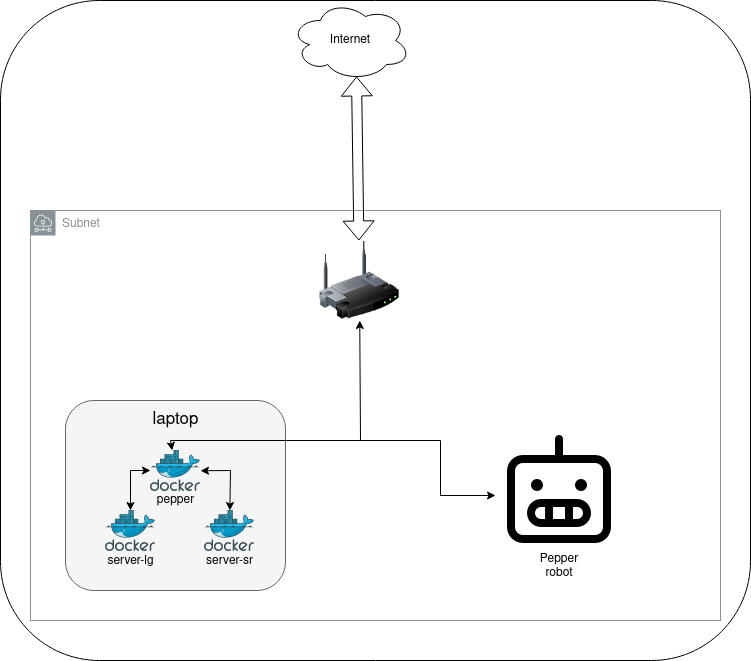

The diagram above was exported from draw.io. Its source (the exported page's mxGraphModel, read from the mxfile embedded in the PNG):
<mxGraphModel dx="711" dy="382" grid="1" gridSize="10" guides="1" tooltips="1" connect="1" arrows="1" fold="1" page="1" pageScale="1" pageWidth="827" pageHeight="1169" math="0" shadow="0">
  <root>
    <mxCell id="0" />
    <mxCell id="1" parent="0" />
    <mxCell id="nprfynvXqmJKJZyeUTw3-6" value="" style="rounded=1;whiteSpace=wrap;html=1;" parent="1" vertex="1">
      <mxGeometry x="70" y="170" width="750" height="660" as="geometry" />
    </mxCell>
    <mxCell id="4l2x-DoqK82vnINjY8bG-29" value="Subnet" style="sketch=0;outlineConnect=0;gradientColor=none;html=1;whiteSpace=wrap;fontSize=12;fontStyle=0;shape=mxgraph.aws4.group;grIcon=mxgraph.aws4.group_subnet;strokeColor=#879196;fillColor=none;verticalAlign=top;align=left;spacingLeft=30;fontColor=#879196;dashed=0;" parent="1" vertex="1">
      <mxGeometry x="100" y="380" width="690" height="410" as="geometry" />
    </mxCell>
    <mxCell id="4l2x-DoqK82vnINjY8bG-1" value="" style="rounded=1;whiteSpace=wrap;html=1;fillColor=#f5f5f5;fontColor=#333333;strokeColor=#666666;" parent="1" vertex="1">
      <mxGeometry x="135" y="570" width="220" height="190" as="geometry" />
    </mxCell>
    <mxCell id="4l2x-DoqK82vnINjY8bG-2" value="" style="sketch=0;aspect=fixed;html=1;points=[];align=center;image;fontSize=12;image=img/lib/mscae/Docker.svg;" parent="1" vertex="1">
      <mxGeometry x="274" y="680" width="50" height="41" as="geometry" />
    </mxCell>
    <mxCell id="4l2x-DoqK82vnINjY8bG-3" value="" style="sketch=0;aspect=fixed;html=1;points=[];align=center;image;fontSize=12;image=img/lib/mscae/Docker.svg;" parent="1" vertex="1">
      <mxGeometry x="175" y="680" width="50" height="41" as="geometry" />
    </mxCell>
    <mxCell id="4l2x-DoqK82vnINjY8bG-4" value="" style="sketch=0;aspect=fixed;html=1;points=[];align=center;image;fontSize=12;image=img/lib/mscae/Docker.svg;" parent="1" vertex="1">
      <mxGeometry x="220" y="620" width="50" height="41" as="geometry" />
    </mxCell>
    <mxCell id="4l2x-DoqK82vnINjY8bG-10" value="&lt;div&gt;server-sr&lt;/div&gt;" style="text;html=1;align=center;verticalAlign=middle;resizable=0;points=[];autosize=1;strokeColor=none;fillColor=none;" parent="1" vertex="1">
      <mxGeometry x="269" y="721" width="60" height="20" as="geometry" />
    </mxCell>
    <mxCell id="4l2x-DoqK82vnINjY8bG-11" value="&lt;div&gt;server-lg&lt;/div&gt;" style="text;html=1;align=center;verticalAlign=middle;resizable=0;points=[];autosize=1;strokeColor=none;fillColor=none;" parent="1" vertex="1">
      <mxGeometry x="170" y="721" width="60" height="20" as="geometry" />
    </mxCell>
    <mxCell id="4l2x-DoqK82vnINjY8bG-12" value="" style="image;html=1;image=img/lib/clip_art/networking/Wireless_Router_128x128.png;sketch=0;" parent="1" vertex="1">
      <mxGeometry x="389" y="410" width="80" height="80" as="geometry" />
    </mxCell>
    <mxCell id="4l2x-DoqK82vnINjY8bG-13" value="" style="shape=image;html=1;verticalAlign=top;verticalLabelPosition=bottom;labelBackgroundColor=#ffffff;imageAspect=0;aspect=fixed;image=https://cdn0.iconfinder.com/data/icons/phosphor-regular-vol-4/256/robot-128.png;sketch=0;" parent="1" vertex="1">
      <mxGeometry x="565" y="601" width="128" height="128" as="geometry" />
    </mxCell>
    <mxCell id="4l2x-DoqK82vnINjY8bG-14" value="&lt;div&gt;Internet&lt;/div&gt;" style="ellipse;shape=cloud;whiteSpace=wrap;html=1;sketch=0;" parent="1" vertex="1">
      <mxGeometry x="360" y="170" width="120" height="80" as="geometry" />
    </mxCell>
    <mxCell id="4l2x-DoqK82vnINjY8bG-15" value="" style="shape=flexArrow;endArrow=classic;startArrow=classic;html=1;rounded=0;entryX=0.55;entryY=0.95;entryDx=0;entryDy=0;entryPerimeter=0;" parent="1" source="4l2x-DoqK82vnINjY8bG-12" target="4l2x-DoqK82vnINjY8bG-14" edge="1">
      <mxGeometry width="100" height="100" relative="1" as="geometry">
        <mxPoint x="360" y="430" as="sourcePoint" />
        <mxPoint x="460" y="330" as="targetPoint" />
      </mxGeometry>
    </mxCell>
    <mxCell id="4l2x-DoqK82vnINjY8bG-20" value="&lt;div&gt;pepper&lt;/div&gt;" style="text;html=1;align=center;verticalAlign=middle;resizable=0;points=[];autosize=1;strokeColor=none;fillColor=none;" parent="1" vertex="1">
      <mxGeometry x="220" y="660" width="50" height="20" as="geometry" />
    </mxCell>
    <mxCell id="4l2x-DoqK82vnINjY8bG-21" value="laptop" style="text;html=1;align=center;verticalAlign=middle;resizable=0;points=[];autosize=1;strokeColor=none;fillColor=none;fontSize=17;" parent="1" vertex="1">
      <mxGeometry x="215" y="574" width="60" height="30" as="geometry" />
    </mxCell>
    <mxCell id="HdL-UbtZhVTRucIh9iB4-1" value="" style="endArrow=classic;startArrow=classic;html=1;rounded=0;" edge="1" parent="1" source="4l2x-DoqK82vnINjY8bG-2" target="4l2x-DoqK82vnINjY8bG-4">
      <mxGeometry width="50" height="50" relative="1" as="geometry">
        <mxPoint x="390" y="630" as="sourcePoint" />
        <mxPoint x="430" y="590" as="targetPoint" />
        <Array as="points">
          <mxPoint x="300" y="640" />
        </Array>
      </mxGeometry>
    </mxCell>
    <mxCell id="HdL-UbtZhVTRucIh9iB4-2" value="" style="endArrow=classic;startArrow=classic;html=1;rounded=0;exitX=0;exitY=0.488;exitDx=0;exitDy=0;exitPerimeter=0;" edge="1" parent="1" source="4l2x-DoqK82vnINjY8bG-4" target="4l2x-DoqK82vnINjY8bG-3">
      <mxGeometry width="50" height="50" relative="1" as="geometry">
        <mxPoint x="310" y="600" as="sourcePoint" />
        <mxPoint x="360" y="550" as="targetPoint" />
        <Array as="points">
          <mxPoint x="200" y="640" />
        </Array>
      </mxGeometry>
    </mxCell>
    <mxCell id="HdL-UbtZhVTRucIh9iB4-3" value="" style="endArrow=classic;startArrow=classic;html=1;rounded=0;entryX=0;entryY=0.5;entryDx=0;entryDy=0;" edge="1" parent="1" source="4l2x-DoqK82vnINjY8bG-4" target="4l2x-DoqK82vnINjY8bG-13">
      <mxGeometry width="50" height="50" relative="1" as="geometry">
        <mxPoint x="290" y="660" as="sourcePoint" />
        <mxPoint x="340" y="610" as="targetPoint" />
        <Array as="points">
          <mxPoint x="240" y="610" />
          <mxPoint x="510" y="610" />
          <mxPoint x="510" y="665" />
        </Array>
      </mxGeometry>
    </mxCell>
    <mxCell id="HdL-UbtZhVTRucIh9iB4-4" value="" style="endArrow=classic;html=1;rounded=0;" edge="1" parent="1" target="4l2x-DoqK82vnINjY8bG-12">
      <mxGeometry width="50" height="50" relative="1" as="geometry">
        <mxPoint x="430" y="610" as="sourcePoint" />
        <mxPoint x="340" y="610" as="targetPoint" />
      </mxGeometry>
    </mxCell>
    <mxCell id="HdL-UbtZhVTRucIh9iB4-6" value="Pepper robot" style="text;html=1;strokeColor=none;fillColor=none;align=center;verticalAlign=middle;whiteSpace=wrap;rounded=0;" vertex="1" parent="1">
      <mxGeometry x="599" y="721" width="60" height="30" as="geometry" />
    </mxCell>
  </root>
</mxGraphModel>